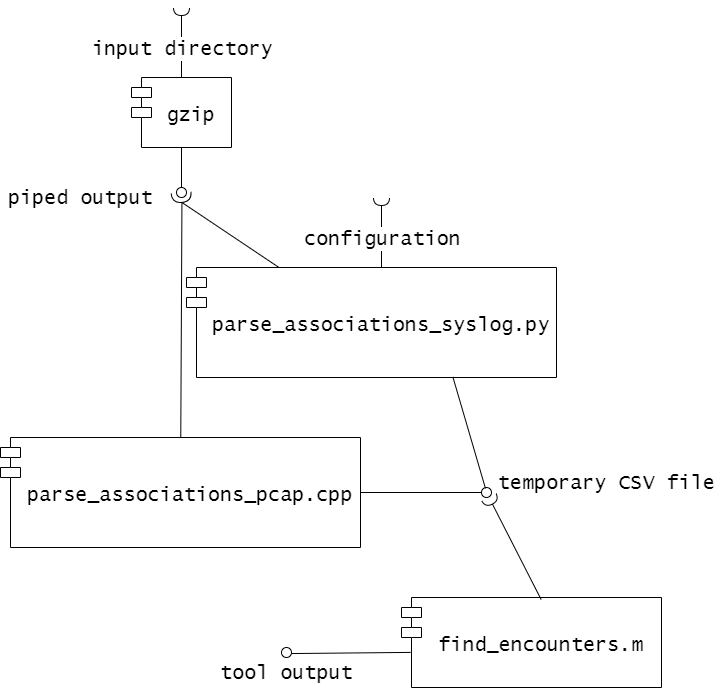

The diagram above was exported from draw.io. Its source (the exported page's mxGraphModel, read from the mxfile embedded in the PNG):
<mxGraphModel dx="1586" dy="924" grid="1" gridSize="10" guides="1" tooltips="1" connect="1" arrows="1" fold="1" page="1" pageScale="1" pageWidth="1100" pageHeight="850" background="#ffffff" math="0" shadow="0">
  <root>
    <mxCell id="0" />
    <mxCell id="1" parent="0" />
    <mxCell id="2" value="" style="rounded=0;orthogonalLoop=1;jettySize=auto;html=1;endArrow=halfCircle;endFill=0;endSize=6;strokeWidth=1;exitX=0.5;exitY=0;exitDx=0;exitDy=0;" edge="1" source="4" parent="1">
      <mxGeometry relative="1" as="geometry">
        <mxPoint x="450" y="90" as="sourcePoint" />
        <mxPoint x="450" y="110" as="targetPoint" />
      </mxGeometry>
    </mxCell>
    <mxCell id="3" value="input directory" style="text;html=1;align=center;verticalAlign=middle;resizable=0;points=[];labelBackgroundColor=#ffffff;fontSize=20;fontFamily=Lucida Console;" vertex="1" connectable="0" parent="2">
      <mxGeometry x="0.5244" relative="1" as="geometry">
        <mxPoint y="22.94" as="offset" />
      </mxGeometry>
    </mxCell>
    <mxCell id="4" value="gzip" style="shape=module;align=left;spacingLeft=20;align=center;verticalAlign=middle;fontFamily=Lucida Console;fontSize=20;" vertex="1" parent="1">
      <mxGeometry x="400" y="180" width="100" height="70" as="geometry" />
    </mxCell>
    <mxCell id="5" value="parse_associations_pcap.cpp" style="shape=module;align=left;spacingLeft=20;align=center;verticalAlign=middle;fontFamily=Lucida Console;fontSize=20;" vertex="1" parent="1">
      <mxGeometry x="269" y="540" width="360" height="110" as="geometry" />
    </mxCell>
    <mxCell id="6" value="parse_associations_syslog.py" style="shape=module;align=left;spacingLeft=20;align=center;verticalAlign=middle;fontFamily=Lucida Console;fontSize=20;" vertex="1" parent="1">
      <mxGeometry x="455" y="370" width="370" height="110" as="geometry" />
    </mxCell>
    <mxCell id="7" value="find_encounters.m" style="shape=module;align=left;spacingLeft=20;align=center;verticalAlign=middle;fontFamily=Lucida Console;fontSize=20;" vertex="1" parent="1">
      <mxGeometry x="670" y="700" width="260" height="90" as="geometry" />
    </mxCell>
    <mxCell id="8" value="" style="rounded=0;orthogonalLoop=1;jettySize=auto;html=1;endArrow=halfCircle;endFill=0;endSize=6;strokeWidth=1;exitX=0.5;exitY=0;exitDx=0;exitDy=0;" edge="1" parent="1">
      <mxGeometry relative="1" as="geometry">
        <mxPoint x="650" y="369.9999999999998" as="sourcePoint" />
        <mxPoint x="650" y="299.9999999999998" as="targetPoint" />
      </mxGeometry>
    </mxCell>
    <mxCell id="9" value="configuration" style="text;html=1;align=center;verticalAlign=middle;resizable=0;points=[];labelBackgroundColor=#ffffff;fontSize=20;fontFamily=Lucida Console;" vertex="1" connectable="0" parent="8">
      <mxGeometry x="0.5244" relative="1" as="geometry">
        <mxPoint y="22.94" as="offset" />
      </mxGeometry>
    </mxCell>
    <mxCell id="10" value="" style="rounded=0;orthogonalLoop=1;jettySize=auto;html=1;endArrow=none;endFill=0;fontFamily=Lucida Console;fontSize=20;exitX=1;exitY=0.5;exitDx=0;exitDy=0;" edge="1" source="5" target="12" parent="1">
      <mxGeometry relative="1" as="geometry">
        <mxPoint x="580" y="455" as="sourcePoint" />
        <mxPoint x="660" y="600" as="targetPoint" />
      </mxGeometry>
    </mxCell>
    <mxCell id="11" value="" style="rounded=0;orthogonalLoop=1;jettySize=auto;html=1;endArrow=halfCircle;endFill=0;endSize=6;strokeWidth=1;fontFamily=Lucida Console;fontSize=20;exitX=0.537;exitY=0.022;exitDx=0;exitDy=0;exitPerimeter=0;" edge="1" source="7" target="12" parent="1">
      <mxGeometry relative="1" as="geometry">
        <mxPoint x="620" y="455" as="sourcePoint" />
        <mxPoint x="760" y="610" as="targetPoint" />
      </mxGeometry>
    </mxCell>
    <mxCell id="12" value="" style="ellipse;whiteSpace=wrap;html=1;fontFamily=Helvetica;fontSize=12;fontColor=#000000;align=center;strokeColor=#000000;fillColor=#ffffff;points=[];aspect=fixed;resizable=0;" vertex="1" parent="1">
      <mxGeometry x="750" y="590" width="10" height="10" as="geometry" />
    </mxCell>
    <mxCell id="13" value="" style="rounded=0;orthogonalLoop=1;jettySize=auto;html=1;endArrow=none;endFill=0;fontFamily=Lucida Console;fontSize=20;exitX=0.72;exitY=0.996;exitDx=0;exitDy=0;exitPerimeter=0;" edge="1" source="6" parent="1">
      <mxGeometry relative="1" as="geometry">
        <mxPoint x="630" y="605" as="sourcePoint" />
        <mxPoint x="754" y="591" as="targetPoint" />
      </mxGeometry>
    </mxCell>
    <mxCell id="14" value="" style="rounded=0;orthogonalLoop=1;jettySize=auto;html=1;endArrow=none;endFill=0;fontFamily=Lucida Console;fontSize=20;exitX=0.035;exitY=0.61;exitDx=0;exitDy=0;exitPerimeter=0;entryX=0.906;entryY=0.606;entryDx=0;entryDy=0;entryPerimeter=0;" edge="1" source="7" target="15" parent="1">
      <mxGeometry relative="1" as="geometry">
        <mxPoint x="580" y="515" as="sourcePoint" />
        <mxPoint x="560" y="758" as="targetPoint" />
      </mxGeometry>
    </mxCell>
    <mxCell id="15" value="" style="ellipse;whiteSpace=wrap;html=1;fontFamily=Helvetica;fontSize=12;fontColor=#000000;align=center;strokeColor=#000000;fillColor=#ffffff;points=[];aspect=fixed;resizable=0;" vertex="1" parent="1">
      <mxGeometry x="550" y="750" width="10" height="10" as="geometry" />
    </mxCell>
    <mxCell id="16" value="" style="rounded=0;orthogonalLoop=1;jettySize=auto;html=1;endArrow=none;endFill=0;fontFamily=Lucida Console;fontSize=20;entryX=0.5;entryY=1;entryDx=0;entryDy=0;" edge="1" target="4" parent="1">
      <mxGeometry relative="1" as="geometry">
        <mxPoint x="450" y="289.9999999999998" as="sourcePoint" />
      </mxGeometry>
    </mxCell>
    <mxCell id="17" value="" style="ellipse;whiteSpace=wrap;html=1;fontFamily=Helvetica;fontSize=12;fontColor=#000000;align=center;strokeColor=#000000;fillColor=#ffffff;points=[];aspect=fixed;resizable=0;" vertex="1" parent="1">
      <mxGeometry x="445" y="290" width="10" height="10" as="geometry" />
    </mxCell>
    <mxCell id="18" value="" style="shape=requiredInterface;html=1;verticalLabelPosition=bottom;fontFamily=Lucida Console;fontSize=20;rotation=85;" vertex="1" parent="1">
      <mxGeometry x="445" y="290" width="10" height="20" as="geometry" />
    </mxCell>
    <mxCell id="19" value="" style="endArrow=none;html=1;fontFamily=Lucida Console;fontSize=20;entryX=1;entryY=0.5;entryDx=0;entryDy=0;entryPerimeter=0;exitX=0.25;exitY=0;exitDx=0;exitDy=0;" edge="1" source="6" target="18" parent="1">
      <mxGeometry width="50" height="50" relative="1" as="geometry">
        <mxPoint x="970" y="540" as="sourcePoint" />
        <mxPoint x="1020" y="490" as="targetPoint" />
      </mxGeometry>
    </mxCell>
    <mxCell id="20" value="" style="endArrow=none;html=1;fontFamily=Lucida Console;fontSize=20;entryX=1;entryY=0.5;entryDx=0;entryDy=0;entryPerimeter=0;" edge="1" source="5" target="18" parent="1">
      <mxGeometry width="50" height="50" relative="1" as="geometry">
        <mxPoint x="565.27" y="381.31999999999994" as="sourcePoint" />
        <mxPoint x="450" y="310" as="targetPoint" />
      </mxGeometry>
    </mxCell>
    <mxCell id="21" value="temporary CSV file" style="text;html=1;align=center;verticalAlign=middle;resizable=0;points=[];autosize=1;fontSize=20;fontFamily=Lucida Console;" vertex="1" parent="1">
      <mxGeometry x="760" y="570" width="230" height="30" as="geometry" />
    </mxCell>
    <mxCell id="22" value="piped output" style="text;html=1;align=center;verticalAlign=middle;resizable=0;points=[];autosize=1;fontSize=20;fontFamily=Lucida Console;" vertex="1" parent="1">
      <mxGeometry x="269" y="285" width="160" height="30" as="geometry" />
    </mxCell>
    <mxCell id="23" value="tool output" style="text;html=1;align=center;verticalAlign=middle;resizable=0;points=[];autosize=1;fontSize=20;fontFamily=Lucida Console;" vertex="1" parent="1">
      <mxGeometry x="480" y="760" width="150" height="30" as="geometry" />
    </mxCell>
  </root>
</mxGraphModel>